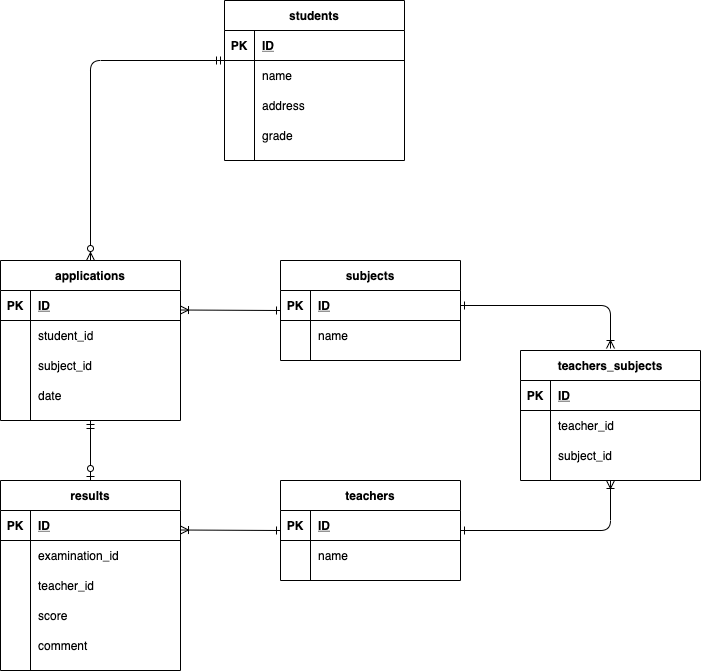

The diagram above was exported from draw.io. Its source (the exported page's mxGraphModel, read from the mxfile embedded in the PNG):
<mxGraphModel dx="896" dy="627" grid="1" gridSize="10" guides="1" tooltips="1" connect="1" arrows="1" fold="1" page="1" pageScale="1" pageWidth="827" pageHeight="1169" math="0" shadow="0">
  <root>
    <mxCell id="0" />
    <mxCell id="1" parent="0" />
    <mxCell id="86" value="applications" style="shape=table;startSize=30;container=1;collapsible=1;childLayout=tableLayout;fixedRows=1;rowLines=0;fontStyle=1;align=center;resizeLast=1;" parent="1" vertex="1">
      <mxGeometry x="100" y="450" width="180" height="160" as="geometry" />
    </mxCell>
    <mxCell id="87" value="" style="shape=partialRectangle;collapsible=0;dropTarget=0;pointerEvents=0;fillColor=none;top=0;left=0;bottom=1;right=0;points=[[0,0.5],[1,0.5]];portConstraint=eastwest;" parent="86" vertex="1">
      <mxGeometry y="30" width="180" height="30" as="geometry" />
    </mxCell>
    <mxCell id="88" value="PK" style="shape=partialRectangle;connectable=0;fillColor=none;top=0;left=0;bottom=0;right=0;fontStyle=1;overflow=hidden;" parent="87" vertex="1">
      <mxGeometry width="30" height="30" as="geometry" />
    </mxCell>
    <mxCell id="89" value="ID" style="shape=partialRectangle;connectable=0;fillColor=none;top=0;left=0;bottom=0;right=0;align=left;spacingLeft=6;fontStyle=5;overflow=hidden;" parent="87" vertex="1">
      <mxGeometry x="30" width="150" height="30" as="geometry" />
    </mxCell>
    <mxCell id="90" value="" style="shape=partialRectangle;collapsible=0;dropTarget=0;pointerEvents=0;fillColor=none;top=0;left=0;bottom=0;right=0;points=[[0,0.5],[1,0.5]];portConstraint=eastwest;" parent="86" vertex="1">
      <mxGeometry y="60" width="180" height="30" as="geometry" />
    </mxCell>
    <mxCell id="91" value="" style="shape=partialRectangle;connectable=0;fillColor=none;top=0;left=0;bottom=0;right=0;editable=1;overflow=hidden;" parent="90" vertex="1">
      <mxGeometry width="30" height="30" as="geometry" />
    </mxCell>
    <mxCell id="92" value="student_id" style="shape=partialRectangle;connectable=0;fillColor=none;top=0;left=0;bottom=0;right=0;align=left;spacingLeft=6;overflow=hidden;" parent="90" vertex="1">
      <mxGeometry x="30" width="150" height="30" as="geometry" />
    </mxCell>
    <mxCell id="150" style="shape=partialRectangle;collapsible=0;dropTarget=0;pointerEvents=0;fillColor=none;top=0;left=0;bottom=0;right=0;points=[[0,0.5],[1,0.5]];portConstraint=eastwest;" parent="86" vertex="1">
      <mxGeometry y="90" width="180" height="30" as="geometry" />
    </mxCell>
    <mxCell id="151" style="shape=partialRectangle;connectable=0;fillColor=none;top=0;left=0;bottom=0;right=0;editable=1;overflow=hidden;" parent="150" vertex="1">
      <mxGeometry width="30" height="30" as="geometry" />
    </mxCell>
    <mxCell id="152" value="subject_id" style="shape=partialRectangle;connectable=0;fillColor=none;top=0;left=0;bottom=0;right=0;align=left;spacingLeft=6;overflow=hidden;" parent="150" vertex="1">
      <mxGeometry x="30" width="150" height="30" as="geometry" />
    </mxCell>
    <mxCell id="153" style="shape=partialRectangle;collapsible=0;dropTarget=0;pointerEvents=0;fillColor=none;top=0;left=0;bottom=0;right=0;points=[[0,0.5],[1,0.5]];portConstraint=eastwest;" parent="86" vertex="1">
      <mxGeometry y="120" width="180" height="30" as="geometry" />
    </mxCell>
    <mxCell id="154" style="shape=partialRectangle;connectable=0;fillColor=none;top=0;left=0;bottom=0;right=0;editable=1;overflow=hidden;" parent="153" vertex="1">
      <mxGeometry width="30" height="30" as="geometry" />
    </mxCell>
    <mxCell id="155" value="date" style="shape=partialRectangle;connectable=0;fillColor=none;top=0;left=0;bottom=0;right=0;align=left;spacingLeft=6;overflow=hidden;" parent="153" vertex="1">
      <mxGeometry x="30" width="150" height="30" as="geometry" />
    </mxCell>
    <mxCell id="99" value="subjects" style="shape=table;startSize=30;container=1;collapsible=1;childLayout=tableLayout;fixedRows=1;rowLines=0;fontStyle=1;align=center;resizeLast=1;" parent="1" vertex="1">
      <mxGeometry x="380" y="450" width="180" height="100" as="geometry" />
    </mxCell>
    <mxCell id="100" value="" style="shape=partialRectangle;collapsible=0;dropTarget=0;pointerEvents=0;fillColor=none;top=0;left=0;bottom=1;right=0;points=[[0,0.5],[1,0.5]];portConstraint=eastwest;" parent="99" vertex="1">
      <mxGeometry y="30" width="180" height="30" as="geometry" />
    </mxCell>
    <mxCell id="101" value="PK" style="shape=partialRectangle;connectable=0;fillColor=none;top=0;left=0;bottom=0;right=0;fontStyle=1;overflow=hidden;" parent="100" vertex="1">
      <mxGeometry width="30" height="30" as="geometry" />
    </mxCell>
    <mxCell id="102" value="ID" style="shape=partialRectangle;connectable=0;fillColor=none;top=0;left=0;bottom=0;right=0;align=left;spacingLeft=6;fontStyle=5;overflow=hidden;" parent="100" vertex="1">
      <mxGeometry x="30" width="150" height="30" as="geometry" />
    </mxCell>
    <mxCell id="103" value="" style="shape=partialRectangle;collapsible=0;dropTarget=0;pointerEvents=0;fillColor=none;top=0;left=0;bottom=0;right=0;points=[[0,0.5],[1,0.5]];portConstraint=eastwest;" parent="99" vertex="1">
      <mxGeometry y="60" width="180" height="30" as="geometry" />
    </mxCell>
    <mxCell id="104" value="" style="shape=partialRectangle;connectable=0;fillColor=none;top=0;left=0;bottom=0;right=0;editable=1;overflow=hidden;" parent="103" vertex="1">
      <mxGeometry width="30" height="30" as="geometry" />
    </mxCell>
    <mxCell id="105" value="name" style="shape=partialRectangle;connectable=0;fillColor=none;top=0;left=0;bottom=0;right=0;align=left;spacingLeft=6;overflow=hidden;" parent="103" vertex="1">
      <mxGeometry x="30" width="150" height="30" as="geometry" />
    </mxCell>
    <mxCell id="112" value="students" style="shape=table;startSize=30;container=1;collapsible=1;childLayout=tableLayout;fixedRows=1;rowLines=0;fontStyle=1;align=center;resizeLast=1;" parent="1" vertex="1">
      <mxGeometry x="324" y="190" width="180" height="160" as="geometry" />
    </mxCell>
    <mxCell id="113" value="" style="shape=partialRectangle;collapsible=0;dropTarget=0;pointerEvents=0;fillColor=none;top=0;left=0;bottom=1;right=0;points=[[0,0.5],[1,0.5]];portConstraint=eastwest;" parent="112" vertex="1">
      <mxGeometry y="30" width="180" height="30" as="geometry" />
    </mxCell>
    <mxCell id="114" value="PK" style="shape=partialRectangle;connectable=0;fillColor=none;top=0;left=0;bottom=0;right=0;fontStyle=1;overflow=hidden;" parent="113" vertex="1">
      <mxGeometry width="30" height="30" as="geometry" />
    </mxCell>
    <mxCell id="115" value="ID" style="shape=partialRectangle;connectable=0;fillColor=none;top=0;left=0;bottom=0;right=0;align=left;spacingLeft=6;fontStyle=5;overflow=hidden;" parent="113" vertex="1">
      <mxGeometry x="30" width="150" height="30" as="geometry" />
    </mxCell>
    <mxCell id="116" value="" style="shape=partialRectangle;collapsible=0;dropTarget=0;pointerEvents=0;fillColor=none;top=0;left=0;bottom=0;right=0;points=[[0,0.5],[1,0.5]];portConstraint=eastwest;" parent="112" vertex="1">
      <mxGeometry y="60" width="180" height="30" as="geometry" />
    </mxCell>
    <mxCell id="117" value="" style="shape=partialRectangle;connectable=0;fillColor=none;top=0;left=0;bottom=0;right=0;editable=1;overflow=hidden;" parent="116" vertex="1">
      <mxGeometry width="30" height="30" as="geometry" />
    </mxCell>
    <mxCell id="118" value="name" style="shape=partialRectangle;connectable=0;fillColor=none;top=0;left=0;bottom=0;right=0;align=left;spacingLeft=6;overflow=hidden;" parent="116" vertex="1">
      <mxGeometry x="30" width="150" height="30" as="geometry" />
    </mxCell>
    <mxCell id="119" value="" style="shape=partialRectangle;collapsible=0;dropTarget=0;pointerEvents=0;fillColor=none;top=0;left=0;bottom=0;right=0;points=[[0,0.5],[1,0.5]];portConstraint=eastwest;" parent="112" vertex="1">
      <mxGeometry y="90" width="180" height="30" as="geometry" />
    </mxCell>
    <mxCell id="120" value="" style="shape=partialRectangle;connectable=0;fillColor=none;top=0;left=0;bottom=0;right=0;editable=1;overflow=hidden;" parent="119" vertex="1">
      <mxGeometry width="30" height="30" as="geometry" />
    </mxCell>
    <mxCell id="121" value="address" style="shape=partialRectangle;connectable=0;fillColor=none;top=0;left=0;bottom=0;right=0;align=left;spacingLeft=6;overflow=hidden;" parent="119" vertex="1">
      <mxGeometry x="30" width="150" height="30" as="geometry" />
    </mxCell>
    <mxCell id="132" style="shape=partialRectangle;collapsible=0;dropTarget=0;pointerEvents=0;fillColor=none;top=0;left=0;bottom=0;right=0;points=[[0,0.5],[1,0.5]];portConstraint=eastwest;" parent="112" vertex="1">
      <mxGeometry y="120" width="180" height="30" as="geometry" />
    </mxCell>
    <mxCell id="133" style="shape=partialRectangle;connectable=0;fillColor=none;top=0;left=0;bottom=0;right=0;editable=1;overflow=hidden;" parent="132" vertex="1">
      <mxGeometry width="30" height="30" as="geometry" />
    </mxCell>
    <mxCell id="134" value="grade" style="shape=partialRectangle;connectable=0;fillColor=none;top=0;left=0;bottom=0;right=0;align=left;spacingLeft=6;overflow=hidden;" parent="132" vertex="1">
      <mxGeometry x="30" width="150" height="30" as="geometry" />
    </mxCell>
    <mxCell id="129" value="" style="edgeStyle=orthogonalEdgeStyle;fontSize=12;html=1;endArrow=ERzeroToMany;startArrow=ERmandOne;endSize=6;strokeWidth=1;sourcePerimeterSpacing=0;endFill=1;" parent="1" target="86" edge="1">
      <mxGeometry width="100" height="100" relative="1" as="geometry">
        <mxPoint x="324" y="250" as="sourcePoint" />
        <mxPoint x="224" y="446" as="targetPoint" />
      </mxGeometry>
    </mxCell>
    <mxCell id="131" value="" style="fontSize=12;html=1;endArrow=ERoneToMany;startArrow=ERone;endSize=6;strokeWidth=1;endFill=0;exitX=1;exitY=1.133;exitDx=0;exitDy=0;exitPerimeter=0;startFill=0;targetPerimeterSpacing=0;" parent="1" edge="1">
      <mxGeometry width="100" height="100" relative="1" as="geometry">
        <mxPoint x="380" y="500" as="sourcePoint" />
        <mxPoint x="280" y="499.5" as="targetPoint" />
      </mxGeometry>
    </mxCell>
    <mxCell id="138" value="teachers" style="shape=table;startSize=30;container=1;collapsible=1;childLayout=tableLayout;fixedRows=1;rowLines=0;fontStyle=1;align=center;resizeLast=1;" parent="1" vertex="1">
      <mxGeometry x="380" y="670" width="180" height="100" as="geometry" />
    </mxCell>
    <mxCell id="139" value="" style="shape=partialRectangle;collapsible=0;dropTarget=0;pointerEvents=0;fillColor=none;top=0;left=0;bottom=1;right=0;points=[[0,0.5],[1,0.5]];portConstraint=eastwest;" parent="138" vertex="1">
      <mxGeometry y="30" width="180" height="30" as="geometry" />
    </mxCell>
    <mxCell id="140" value="PK" style="shape=partialRectangle;connectable=0;fillColor=none;top=0;left=0;bottom=0;right=0;fontStyle=1;overflow=hidden;" parent="139" vertex="1">
      <mxGeometry width="30" height="30" as="geometry" />
    </mxCell>
    <mxCell id="141" value="ID" style="shape=partialRectangle;connectable=0;fillColor=none;top=0;left=0;bottom=0;right=0;align=left;spacingLeft=6;fontStyle=5;overflow=hidden;" parent="139" vertex="1">
      <mxGeometry x="30" width="150" height="30" as="geometry" />
    </mxCell>
    <mxCell id="142" value="" style="shape=partialRectangle;collapsible=0;dropTarget=0;pointerEvents=0;fillColor=none;top=0;left=0;bottom=0;right=0;points=[[0,0.5],[1,0.5]];portConstraint=eastwest;" parent="138" vertex="1">
      <mxGeometry y="60" width="180" height="30" as="geometry" />
    </mxCell>
    <mxCell id="143" value="" style="shape=partialRectangle;connectable=0;fillColor=none;top=0;left=0;bottom=0;right=0;editable=1;overflow=hidden;" parent="142" vertex="1">
      <mxGeometry width="30" height="30" as="geometry" />
    </mxCell>
    <mxCell id="144" value="name" style="shape=partialRectangle;connectable=0;fillColor=none;top=0;left=0;bottom=0;right=0;align=left;spacingLeft=6;overflow=hidden;" parent="142" vertex="1">
      <mxGeometry x="30" width="150" height="30" as="geometry" />
    </mxCell>
    <mxCell id="159" value="results" style="shape=table;startSize=30;container=1;collapsible=1;childLayout=tableLayout;fixedRows=1;rowLines=0;fontStyle=1;align=center;resizeLast=1;" parent="1" vertex="1">
      <mxGeometry x="100" y="670" width="180" height="190" as="geometry" />
    </mxCell>
    <mxCell id="160" value="" style="shape=partialRectangle;collapsible=0;dropTarget=0;pointerEvents=0;fillColor=none;top=0;left=0;bottom=1;right=0;points=[[0,0.5],[1,0.5]];portConstraint=eastwest;" parent="159" vertex="1">
      <mxGeometry y="30" width="180" height="30" as="geometry" />
    </mxCell>
    <mxCell id="161" value="PK" style="shape=partialRectangle;connectable=0;fillColor=none;top=0;left=0;bottom=0;right=0;fontStyle=1;overflow=hidden;" parent="160" vertex="1">
      <mxGeometry width="30" height="30" as="geometry" />
    </mxCell>
    <mxCell id="162" value="ID" style="shape=partialRectangle;connectable=0;fillColor=none;top=0;left=0;bottom=0;right=0;align=left;spacingLeft=6;fontStyle=5;overflow=hidden;" parent="160" vertex="1">
      <mxGeometry x="30" width="150" height="30" as="geometry" />
    </mxCell>
    <mxCell id="180" style="shape=partialRectangle;collapsible=0;dropTarget=0;pointerEvents=0;fillColor=none;top=0;left=0;bottom=0;right=0;points=[[0,0.5],[1,0.5]];portConstraint=eastwest;" vertex="1" parent="159">
      <mxGeometry y="60" width="180" height="30" as="geometry" />
    </mxCell>
    <mxCell id="181" style="shape=partialRectangle;connectable=0;fillColor=none;top=0;left=0;bottom=0;right=0;editable=1;overflow=hidden;" vertex="1" parent="180">
      <mxGeometry width="30" height="30" as="geometry" />
    </mxCell>
    <mxCell id="182" value="examination_id" style="shape=partialRectangle;connectable=0;fillColor=none;top=0;left=0;bottom=0;right=0;align=left;spacingLeft=6;overflow=hidden;" vertex="1" parent="180">
      <mxGeometry x="30" width="150" height="30" as="geometry" />
    </mxCell>
    <mxCell id="201" style="shape=partialRectangle;collapsible=0;dropTarget=0;pointerEvents=0;fillColor=none;top=0;left=0;bottom=0;right=0;points=[[0,0.5],[1,0.5]];portConstraint=eastwest;" vertex="1" parent="159">
      <mxGeometry y="90" width="180" height="30" as="geometry" />
    </mxCell>
    <mxCell id="202" style="shape=partialRectangle;connectable=0;fillColor=none;top=0;left=0;bottom=0;right=0;editable=1;overflow=hidden;" vertex="1" parent="201">
      <mxGeometry width="30" height="30" as="geometry" />
    </mxCell>
    <mxCell id="203" value="teacher_id" style="shape=partialRectangle;connectable=0;fillColor=none;top=0;left=0;bottom=0;right=0;align=left;spacingLeft=6;overflow=hidden;" vertex="1" parent="201">
      <mxGeometry x="30" width="150" height="30" as="geometry" />
    </mxCell>
    <mxCell id="175" style="shape=partialRectangle;collapsible=0;dropTarget=0;pointerEvents=0;fillColor=none;top=0;left=0;bottom=0;right=0;points=[[0,0.5],[1,0.5]];portConstraint=eastwest;" vertex="1" parent="159">
      <mxGeometry y="120" width="180" height="30" as="geometry" />
    </mxCell>
    <mxCell id="176" style="shape=partialRectangle;connectable=0;fillColor=none;top=0;left=0;bottom=0;right=0;editable=1;overflow=hidden;" vertex="1" parent="175">
      <mxGeometry width="30" height="30" as="geometry" />
    </mxCell>
    <mxCell id="177" value="score" style="shape=partialRectangle;connectable=0;fillColor=none;top=0;left=0;bottom=0;right=0;align=left;spacingLeft=6;overflow=hidden;" vertex="1" parent="175">
      <mxGeometry x="30" width="150" height="30" as="geometry" />
    </mxCell>
    <mxCell id="172" style="shape=partialRectangle;collapsible=0;dropTarget=0;pointerEvents=0;fillColor=none;top=0;left=0;bottom=0;right=0;points=[[0,0.5],[1,0.5]];portConstraint=eastwest;" vertex="1" parent="159">
      <mxGeometry y="150" width="180" height="30" as="geometry" />
    </mxCell>
    <mxCell id="173" style="shape=partialRectangle;connectable=0;fillColor=none;top=0;left=0;bottom=0;right=0;editable=1;overflow=hidden;" vertex="1" parent="172">
      <mxGeometry width="30" height="30" as="geometry" />
    </mxCell>
    <mxCell id="174" value="comment" style="shape=partialRectangle;connectable=0;fillColor=none;top=0;left=0;bottom=0;right=0;align=left;spacingLeft=6;overflow=hidden;" vertex="1" parent="172">
      <mxGeometry x="30" width="150" height="30" as="geometry" />
    </mxCell>
    <mxCell id="178" value="" style="fontSize=12;html=1;endArrow=ERmandOne;startArrow=ERzeroToOne;exitX=0.5;exitY=0;exitDx=0;exitDy=0;entryX=0.5;entryY=1;entryDx=0;entryDy=0;startFill=1;" edge="1" parent="1" source="159" target="86">
      <mxGeometry width="100" height="100" relative="1" as="geometry">
        <mxPoint x="360" y="690" as="sourcePoint" />
        <mxPoint x="460" y="590" as="targetPoint" />
      </mxGeometry>
    </mxCell>
    <mxCell id="179" value="" style="fontSize=12;html=1;endArrow=ERoneToMany;startArrow=ERone;endSize=6;strokeWidth=1;endFill=0;exitX=1;exitY=1.133;exitDx=0;exitDy=0;exitPerimeter=0;startFill=0;targetPerimeterSpacing=0;" edge="1" parent="1">
      <mxGeometry width="100" height="100" relative="1" as="geometry">
        <mxPoint x="380" y="720" as="sourcePoint" />
        <mxPoint x="280" y="719.5" as="targetPoint" />
      </mxGeometry>
    </mxCell>
    <mxCell id="183" value="teachers_subjects" style="shape=table;startSize=30;container=1;collapsible=1;childLayout=tableLayout;fixedRows=1;rowLines=0;fontStyle=1;align=center;resizeLast=1;" vertex="1" parent="1">
      <mxGeometry x="620" y="540" width="180" height="130" as="geometry" />
    </mxCell>
    <mxCell id="184" value="" style="shape=partialRectangle;collapsible=0;dropTarget=0;pointerEvents=0;fillColor=none;top=0;left=0;bottom=1;right=0;points=[[0,0.5],[1,0.5]];portConstraint=eastwest;" vertex="1" parent="183">
      <mxGeometry y="30" width="180" height="30" as="geometry" />
    </mxCell>
    <mxCell id="185" value="PK" style="shape=partialRectangle;connectable=0;fillColor=none;top=0;left=0;bottom=0;right=0;fontStyle=1;overflow=hidden;" vertex="1" parent="184">
      <mxGeometry width="30" height="30" as="geometry" />
    </mxCell>
    <mxCell id="186" value="ID" style="shape=partialRectangle;connectable=0;fillColor=none;top=0;left=0;bottom=0;right=0;align=left;spacingLeft=6;fontStyle=5;overflow=hidden;" vertex="1" parent="184">
      <mxGeometry x="30" width="150" height="30" as="geometry" />
    </mxCell>
    <mxCell id="187" value="" style="shape=partialRectangle;collapsible=0;dropTarget=0;pointerEvents=0;fillColor=none;top=0;left=0;bottom=0;right=0;points=[[0,0.5],[1,0.5]];portConstraint=eastwest;" vertex="1" parent="183">
      <mxGeometry y="60" width="180" height="30" as="geometry" />
    </mxCell>
    <mxCell id="188" value="" style="shape=partialRectangle;connectable=0;fillColor=none;top=0;left=0;bottom=0;right=0;editable=1;overflow=hidden;" vertex="1" parent="187">
      <mxGeometry width="30" height="30" as="geometry" />
    </mxCell>
    <mxCell id="189" value="teacher_id" style="shape=partialRectangle;connectable=0;fillColor=none;top=0;left=0;bottom=0;right=0;align=left;spacingLeft=6;overflow=hidden;" vertex="1" parent="187">
      <mxGeometry x="30" width="150" height="30" as="geometry" />
    </mxCell>
    <mxCell id="190" value="" style="shape=partialRectangle;collapsible=0;dropTarget=0;pointerEvents=0;fillColor=none;top=0;left=0;bottom=0;right=0;points=[[0,0.5],[1,0.5]];portConstraint=eastwest;" vertex="1" parent="183">
      <mxGeometry y="90" width="180" height="30" as="geometry" />
    </mxCell>
    <mxCell id="191" value="" style="shape=partialRectangle;connectable=0;fillColor=none;top=0;left=0;bottom=0;right=0;editable=1;overflow=hidden;" vertex="1" parent="190">
      <mxGeometry width="30" height="30" as="geometry" />
    </mxCell>
    <mxCell id="192" value="subject_id" style="shape=partialRectangle;connectable=0;fillColor=none;top=0;left=0;bottom=0;right=0;align=left;spacingLeft=6;overflow=hidden;" vertex="1" parent="190">
      <mxGeometry x="30" width="150" height="30" as="geometry" />
    </mxCell>
    <mxCell id="196" value="" style="fontSize=12;html=1;endArrow=ERoneToMany;startArrow=ERone;endSize=6;strokeWidth=1;endFill=0;startFill=0;edgeStyle=orthogonalEdgeStyle;sourcePerimeterSpacing=0;" edge="1" parent="1">
      <mxGeometry width="100" height="100" relative="1" as="geometry">
        <mxPoint x="560" y="720" as="sourcePoint" />
        <mxPoint x="710" y="670" as="targetPoint" />
      </mxGeometry>
    </mxCell>
    <mxCell id="200" value="" style="fontSize=12;html=1;endArrow=ERoneToMany;startArrow=ERone;endSize=6;strokeWidth=1;endFill=0;startFill=0;edgeStyle=orthogonalEdgeStyle;sourcePerimeterSpacing=0;exitX=1;exitY=0.5;exitDx=0;exitDy=0;" edge="1" parent="1" source="100">
      <mxGeometry width="100" height="100" relative="1" as="geometry">
        <mxPoint x="590" y="460" as="sourcePoint" />
        <mxPoint x="710" y="538" as="targetPoint" />
      </mxGeometry>
    </mxCell>
  </root>
</mxGraphModel>